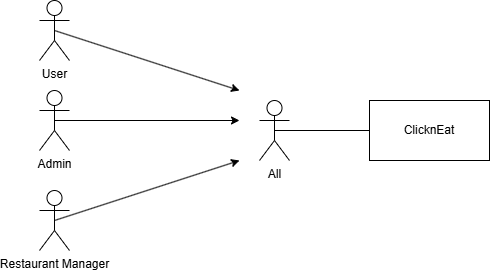

The diagram above was exported from draw.io. Its source (the exported page's mxGraphModel, read from the mxfile embedded in the PNG):
<mxGraphModel dx="1281" dy="542" grid="1" gridSize="10" guides="1" tooltips="1" connect="1" arrows="1" fold="1" page="1" pageScale="1" pageWidth="827" pageHeight="1169" math="0" shadow="0">
  <root>
    <mxCell id="0" />
    <mxCell id="1" parent="0" />
    <mxCell id="juKNX-76v2T5Z27cNj6B-1" value="ClicknEat" style="rounded=0;whiteSpace=wrap;html=1;" vertex="1" parent="1">
      <mxGeometry x="460" y="320" width="120" height="60" as="geometry" />
    </mxCell>
    <mxCell id="juKNX-76v2T5Z27cNj6B-2" value="Admin" style="shape=umlActor;verticalLabelPosition=bottom;verticalAlign=top;html=1;outlineConnect=0;" vertex="1" parent="1">
      <mxGeometry x="130" y="310" width="30" height="60" as="geometry" />
    </mxCell>
    <mxCell id="juKNX-76v2T5Z27cNj6B-3" value="User" style="shape=umlActor;verticalLabelPosition=bottom;verticalAlign=top;html=1;outlineConnect=0;" vertex="1" parent="1">
      <mxGeometry x="130" y="220" width="30" height="60" as="geometry" />
    </mxCell>
    <mxCell id="juKNX-76v2T5Z27cNj6B-4" value="Restaurant Manager" style="shape=umlActor;verticalLabelPosition=bottom;verticalAlign=top;html=1;outlineConnect=0;" vertex="1" parent="1">
      <mxGeometry x="130" y="410" width="30" height="60" as="geometry" />
    </mxCell>
    <mxCell id="juKNX-76v2T5Z27cNj6B-5" value="All" style="shape=umlActor;verticalLabelPosition=bottom;verticalAlign=top;html=1;outlineConnect=0;" vertex="1" parent="1">
      <mxGeometry x="350" y="320" width="30" height="60" as="geometry" />
    </mxCell>
    <mxCell id="juKNX-76v2T5Z27cNj6B-6" value="" style="endArrow=none;html=1;rounded=0;exitX=0.5;exitY=0.5;exitDx=0;exitDy=0;exitPerimeter=0;entryX=0;entryY=0.5;entryDx=0;entryDy=0;" edge="1" parent="1" source="juKNX-76v2T5Z27cNj6B-5" target="juKNX-76v2T5Z27cNj6B-1">
      <mxGeometry width="50" height="50" relative="1" as="geometry">
        <mxPoint x="550" y="450" as="sourcePoint" />
        <mxPoint x="600" y="400" as="targetPoint" />
      </mxGeometry>
    </mxCell>
    <mxCell id="juKNX-76v2T5Z27cNj6B-7" value="" style="endArrow=classic;html=1;rounded=0;exitX=0.5;exitY=0.5;exitDx=0;exitDy=0;exitPerimeter=0;" edge="1" parent="1" source="juKNX-76v2T5Z27cNj6B-4">
      <mxGeometry width="50" height="50" relative="1" as="geometry">
        <mxPoint x="550" y="450" as="sourcePoint" />
        <mxPoint x="330" y="380" as="targetPoint" />
      </mxGeometry>
    </mxCell>
    <mxCell id="juKNX-76v2T5Z27cNj6B-8" value="" style="endArrow=classic;html=1;rounded=0;exitX=0.5;exitY=0.5;exitDx=0;exitDy=0;exitPerimeter=0;" edge="1" parent="1" source="juKNX-76v2T5Z27cNj6B-2">
      <mxGeometry width="50" height="50" relative="1" as="geometry">
        <mxPoint x="155" y="480" as="sourcePoint" />
        <mxPoint x="330" y="340" as="targetPoint" />
      </mxGeometry>
    </mxCell>
    <mxCell id="juKNX-76v2T5Z27cNj6B-9" value="" style="endArrow=classic;html=1;rounded=0;exitX=0.5;exitY=0.5;exitDx=0;exitDy=0;exitPerimeter=0;" edge="1" parent="1" source="juKNX-76v2T5Z27cNj6B-3">
      <mxGeometry width="50" height="50" relative="1" as="geometry">
        <mxPoint x="155" y="480" as="sourcePoint" />
        <mxPoint x="330" y="310" as="targetPoint" />
      </mxGeometry>
    </mxCell>
  </root>
</mxGraphModel>